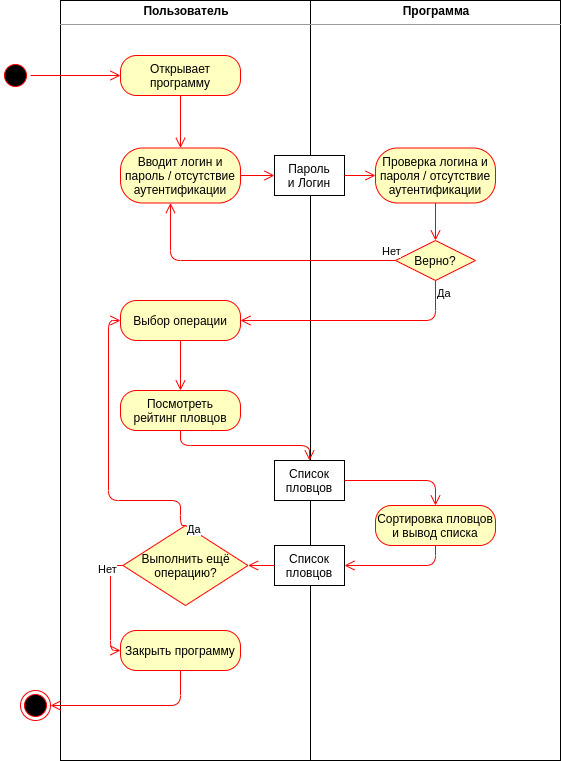

The diagram above was exported from draw.io. Its source (the exported page's mxGraphModel, read from the mxfile embedded in the PNG):
<mxGraphModel dx="1355" dy="825" grid="1" gridSize="10" guides="1" tooltips="1" connect="1" arrows="1" fold="1" page="1" pageScale="1" pageWidth="827" pageHeight="1169" math="0" shadow="0">
  <root>
    <mxCell id="ed-Ad482ivg5RL-96Tdc-0" />
    <mxCell id="ed-Ad482ivg5RL-96Tdc-1" parent="ed-Ad482ivg5RL-96Tdc-0" />
    <mxCell id="-QjhwBgp3-i3wKlX0qJJ-31" value="&lt;p style=&quot;margin: 0px ; margin-top: 4px ; text-align: center&quot;&gt;&lt;b&gt;Пользователь&lt;/b&gt;&lt;/p&gt;&lt;hr size=&quot;1&quot;&gt;&lt;div style=&quot;height: 2px&quot;&gt;&lt;/div&gt;" style="verticalAlign=top;align=left;overflow=fill;fontSize=12;fontFamily=Helvetica;html=1;" vertex="1" parent="ed-Ad482ivg5RL-96Tdc-1">
      <mxGeometry x="110" y="50" width="250" height="760" as="geometry" />
    </mxCell>
    <mxCell id="-QjhwBgp3-i3wKlX0qJJ-32" value="&lt;p style=&quot;margin: 0px ; margin-top: 4px ; text-align: center&quot;&gt;&lt;b&gt;Программа&lt;/b&gt;&lt;/p&gt;&lt;hr size=&quot;1&quot;&gt;&lt;div style=&quot;height: 2px&quot;&gt;&lt;/div&gt;" style="verticalAlign=top;align=left;overflow=fill;fontSize=12;fontFamily=Helvetica;html=1;" vertex="1" parent="ed-Ad482ivg5RL-96Tdc-1">
      <mxGeometry x="360" y="50" width="250" height="760" as="geometry" />
    </mxCell>
    <mxCell id="-QjhwBgp3-i3wKlX0qJJ-33" value="" style="ellipse;html=1;shape=startState;fillColor=#000000;strokeColor=#ff0000;" vertex="1" parent="ed-Ad482ivg5RL-96Tdc-1">
      <mxGeometry x="50" y="110" width="30" height="30" as="geometry" />
    </mxCell>
    <mxCell id="-QjhwBgp3-i3wKlX0qJJ-34" value="" style="edgeStyle=orthogonalEdgeStyle;html=1;verticalAlign=bottom;endArrow=open;endSize=8;strokeColor=#ff0000;" edge="1" parent="ed-Ad482ivg5RL-96Tdc-1" source="-QjhwBgp3-i3wKlX0qJJ-33" target="-QjhwBgp3-i3wKlX0qJJ-35">
      <mxGeometry relative="1" as="geometry">
        <mxPoint x="65" y="190" as="targetPoint" />
      </mxGeometry>
    </mxCell>
    <mxCell id="-QjhwBgp3-i3wKlX0qJJ-35" value="Открывает программу" style="rounded=1;whiteSpace=wrap;html=1;arcSize=40;fontColor=#000000;fillColor=#ffffc0;strokeColor=#ff0000;" vertex="1" parent="ed-Ad482ivg5RL-96Tdc-1">
      <mxGeometry x="170" y="105" width="120" height="40" as="geometry" />
    </mxCell>
    <mxCell id="-QjhwBgp3-i3wKlX0qJJ-36" value="" style="edgeStyle=orthogonalEdgeStyle;html=1;verticalAlign=bottom;endArrow=open;endSize=8;strokeColor=#ff0000;entryX=0.5;entryY=0;entryDx=0;entryDy=0;" edge="1" parent="ed-Ad482ivg5RL-96Tdc-1" source="-QjhwBgp3-i3wKlX0qJJ-35" target="-QjhwBgp3-i3wKlX0qJJ-37">
      <mxGeometry relative="1" as="geometry">
        <mxPoint x="220" y="205" as="targetPoint" />
      </mxGeometry>
    </mxCell>
    <mxCell id="-QjhwBgp3-i3wKlX0qJJ-37" value="Вводит логин и пароль / отсутствие аутентификации" style="rounded=1;whiteSpace=wrap;html=1;arcSize=40;fontColor=#000000;fillColor=#ffffc0;strokeColor=#ff0000;" vertex="1" parent="ed-Ad482ivg5RL-96Tdc-1">
      <mxGeometry x="170" y="197.5" width="120" height="55" as="geometry" />
    </mxCell>
    <mxCell id="-QjhwBgp3-i3wKlX0qJJ-38" value="" style="edgeStyle=orthogonalEdgeStyle;html=1;verticalAlign=bottom;endArrow=open;endSize=8;strokeColor=#ff0000;entryX=0;entryY=0.5;entryDx=0;entryDy=0;" edge="1" parent="ed-Ad482ivg5RL-96Tdc-1" source="-QjhwBgp3-i3wKlX0qJJ-37" target="-QjhwBgp3-i3wKlX0qJJ-60">
      <mxGeometry relative="1" as="geometry">
        <mxPoint x="220" y="305" as="targetPoint" />
      </mxGeometry>
    </mxCell>
    <mxCell id="-QjhwBgp3-i3wKlX0qJJ-39" value="Верно?" style="rhombus;whiteSpace=wrap;html=1;fillColor=#ffffc0;strokeColor=#ff0000;" vertex="1" parent="ed-Ad482ivg5RL-96Tdc-1">
      <mxGeometry x="445" y="290" width="80" height="40" as="geometry" />
    </mxCell>
    <mxCell id="-QjhwBgp3-i3wKlX0qJJ-40" value="Нет" style="edgeStyle=orthogonalEdgeStyle;html=1;align=left;verticalAlign=bottom;endArrow=open;endSize=8;strokeColor=#ff0000;" edge="1" parent="ed-Ad482ivg5RL-96Tdc-1" source="-QjhwBgp3-i3wKlX0qJJ-39" target="-QjhwBgp3-i3wKlX0qJJ-37">
      <mxGeometry x="-0.8966" relative="1" as="geometry">
        <mxPoint x="610" y="310" as="targetPoint" />
        <Array as="points">
          <mxPoint x="220" y="310" />
        </Array>
        <mxPoint as="offset" />
      </mxGeometry>
    </mxCell>
    <mxCell id="-QjhwBgp3-i3wKlX0qJJ-41" value="Да" style="edgeStyle=orthogonalEdgeStyle;html=1;align=left;verticalAlign=top;endArrow=open;endSize=8;strokeColor=#ff0000;entryX=1;entryY=0.5;entryDx=0;entryDy=0;exitX=0.5;exitY=1;exitDx=0;exitDy=0;" edge="1" parent="ed-Ad482ivg5RL-96Tdc-1" source="-QjhwBgp3-i3wKlX0qJJ-39" target="-QjhwBgp3-i3wKlX0qJJ-44">
      <mxGeometry x="-1" relative="1" as="geometry">
        <mxPoint x="470" y="390" as="targetPoint" />
      </mxGeometry>
    </mxCell>
    <mxCell id="-QjhwBgp3-i3wKlX0qJJ-42" value="Проверка логина и пароля / отсутствие аутентификации" style="rounded=1;whiteSpace=wrap;html=1;arcSize=40;fontColor=#000000;fillColor=#ffffc0;strokeColor=#ff0000;" vertex="1" parent="ed-Ad482ivg5RL-96Tdc-1">
      <mxGeometry x="425" y="197.5" width="120" height="55" as="geometry" />
    </mxCell>
    <mxCell id="-QjhwBgp3-i3wKlX0qJJ-43" value="" style="edgeStyle=orthogonalEdgeStyle;html=1;verticalAlign=bottom;endArrow=open;endSize=8;strokeColor=#ff0000;exitX=0.5;exitY=1;exitDx=0;exitDy=0;" edge="1" parent="ed-Ad482ivg5RL-96Tdc-1" source="-QjhwBgp3-i3wKlX0qJJ-42" target="-QjhwBgp3-i3wKlX0qJJ-39">
      <mxGeometry relative="1" as="geometry">
        <mxPoint x="557.5" y="270" as="targetPoint" />
        <mxPoint x="412.5" y="270" as="sourcePoint" />
      </mxGeometry>
    </mxCell>
    <mxCell id="-QjhwBgp3-i3wKlX0qJJ-44" value="Выбор операции" style="rounded=1;whiteSpace=wrap;html=1;arcSize=40;fontColor=#000000;fillColor=#ffffc0;strokeColor=#ff0000;" vertex="1" parent="ed-Ad482ivg5RL-96Tdc-1">
      <mxGeometry x="170" y="350" width="120" height="40" as="geometry" />
    </mxCell>
    <mxCell id="-QjhwBgp3-i3wKlX0qJJ-45" value="" style="edgeStyle=orthogonalEdgeStyle;html=1;verticalAlign=bottom;endArrow=open;endSize=8;strokeColor=#ff0000;" edge="1" parent="ed-Ad482ivg5RL-96Tdc-1" source="-QjhwBgp3-i3wKlX0qJJ-44" target="-QjhwBgp3-i3wKlX0qJJ-46">
      <mxGeometry relative="1" as="geometry">
        <mxPoint x="230" y="420" as="targetPoint" />
        <mxPoint x="290" y="235" as="sourcePoint" />
      </mxGeometry>
    </mxCell>
    <mxCell id="-QjhwBgp3-i3wKlX0qJJ-46" value="Посмотреть&lt;br&gt;рейтинг пловцов" style="rounded=1;whiteSpace=wrap;html=1;arcSize=40;fontColor=#000000;fillColor=#ffffc0;strokeColor=#ff0000;" vertex="1" parent="ed-Ad482ivg5RL-96Tdc-1">
      <mxGeometry x="170" y="440" width="120" height="40" as="geometry" />
    </mxCell>
    <mxCell id="-QjhwBgp3-i3wKlX0qJJ-47" value="Список&lt;br&gt;пловцов" style="rounded=0;whiteSpace=wrap;html=1;" vertex="1" parent="ed-Ad482ivg5RL-96Tdc-1">
      <mxGeometry x="324" y="510" width="70" height="40" as="geometry" />
    </mxCell>
    <mxCell id="-QjhwBgp3-i3wKlX0qJJ-48" value="Сортировка пловцов&lt;br&gt;и вывод списка" style="rounded=1;whiteSpace=wrap;html=1;arcSize=40;fontColor=#000000;fillColor=#ffffc0;strokeColor=#ff0000;" vertex="1" parent="ed-Ad482ivg5RL-96Tdc-1">
      <mxGeometry x="425" y="555" width="120" height="40" as="geometry" />
    </mxCell>
    <mxCell id="-QjhwBgp3-i3wKlX0qJJ-49" value="" style="edgeStyle=orthogonalEdgeStyle;html=1;verticalAlign=bottom;endArrow=open;endSize=8;strokeColor=#ff0000;exitX=1;exitY=0.5;exitDx=0;exitDy=0;entryX=0.5;entryY=0;entryDx=0;entryDy=0;" edge="1" parent="ed-Ad482ivg5RL-96Tdc-1" source="-QjhwBgp3-i3wKlX0qJJ-47" target="-QjhwBgp3-i3wKlX0qJJ-48">
      <mxGeometry relative="1" as="geometry">
        <mxPoint x="334" y="649.9999999999998" as="targetPoint" />
        <mxPoint x="390" y="640" as="sourcePoint" />
      </mxGeometry>
    </mxCell>
    <mxCell id="-QjhwBgp3-i3wKlX0qJJ-50" value="" style="edgeStyle=orthogonalEdgeStyle;html=1;verticalAlign=bottom;endArrow=open;endSize=8;strokeColor=#ff0000;exitX=0.5;exitY=1;exitDx=0;exitDy=0;" edge="1" parent="ed-Ad482ivg5RL-96Tdc-1" source="-QjhwBgp3-i3wKlX0qJJ-46" target="-QjhwBgp3-i3wKlX0qJJ-47">
      <mxGeometry relative="1" as="geometry">
        <mxPoint x="230" y="700" as="targetPoint" />
        <mxPoint x="299.9999999999998" y="659.9999999999998" as="sourcePoint" />
      </mxGeometry>
    </mxCell>
    <mxCell id="-QjhwBgp3-i3wKlX0qJJ-51" value="Список пловцов" style="rounded=0;whiteSpace=wrap;html=1;" vertex="1" parent="ed-Ad482ivg5RL-96Tdc-1">
      <mxGeometry x="324" y="595" width="70" height="40" as="geometry" />
    </mxCell>
    <mxCell id="-QjhwBgp3-i3wKlX0qJJ-52" value="" style="edgeStyle=orthogonalEdgeStyle;html=1;verticalAlign=bottom;endArrow=open;endSize=8;strokeColor=#ff0000;exitX=0.5;exitY=1;exitDx=0;exitDy=0;entryX=1;entryY=0.5;entryDx=0;entryDy=0;" edge="1" parent="ed-Ad482ivg5RL-96Tdc-1" source="-QjhwBgp3-i3wKlX0qJJ-48" target="-QjhwBgp3-i3wKlX0qJJ-51">
      <mxGeometry relative="1" as="geometry">
        <mxPoint x="450" y="649.9999999999998" as="targetPoint" />
        <mxPoint x="400" y="649.9999999999998" as="sourcePoint" />
      </mxGeometry>
    </mxCell>
    <mxCell id="-QjhwBgp3-i3wKlX0qJJ-53" value="" style="edgeStyle=orthogonalEdgeStyle;html=1;verticalAlign=bottom;endArrow=open;endSize=8;strokeColor=#ff0000;entryX=1;entryY=0.5;entryDx=0;entryDy=0;" edge="1" parent="ed-Ad482ivg5RL-96Tdc-1" source="-QjhwBgp3-i3wKlX0qJJ-51" target="-QjhwBgp3-i3wKlX0qJJ-54">
      <mxGeometry relative="1" as="geometry">
        <mxPoint x="279.9999999999998" y="739.9999999999998" as="targetPoint" />
        <mxPoint x="366" y="799.9999999999998" as="sourcePoint" />
      </mxGeometry>
    </mxCell>
    <mxCell id="-QjhwBgp3-i3wKlX0qJJ-54" value="Выполнить ещё операцию?" style="rhombus;whiteSpace=wrap;html=1;fillColor=#ffffc0;strokeColor=#ff0000;" vertex="1" parent="ed-Ad482ivg5RL-96Tdc-1">
      <mxGeometry x="172.5" y="575" width="125" height="80" as="geometry" />
    </mxCell>
    <mxCell id="-QjhwBgp3-i3wKlX0qJJ-55" value="Нет" style="edgeStyle=orthogonalEdgeStyle;html=1;align=left;verticalAlign=bottom;endArrow=open;endSize=8;strokeColor=#ff0000;exitX=0;exitY=0.5;exitDx=0;exitDy=0;entryX=0;entryY=0.5;entryDx=0;entryDy=0;" edge="1" parent="ed-Ad482ivg5RL-96Tdc-1" source="-QjhwBgp3-i3wKlX0qJJ-54" target="-QjhwBgp3-i3wKlX0qJJ-57">
      <mxGeometry x="-0.9693" y="13" relative="1" as="geometry">
        <mxPoint x="325" y="850" as="targetPoint" />
        <mxPoint x="-25" as="offset" />
      </mxGeometry>
    </mxCell>
    <mxCell id="-QjhwBgp3-i3wKlX0qJJ-56" value="Да" style="edgeStyle=orthogonalEdgeStyle;html=1;align=left;verticalAlign=top;endArrow=open;endSize=8;strokeColor=#ff0000;entryX=0;entryY=0.5;entryDx=0;entryDy=0;exitX=0.5;exitY=0;exitDx=0;exitDy=0;" edge="1" parent="ed-Ad482ivg5RL-96Tdc-1" source="-QjhwBgp3-i3wKlX0qJJ-54" target="-QjhwBgp3-i3wKlX0qJJ-44">
      <mxGeometry x="-0.9055" y="-5" relative="1" as="geometry">
        <mxPoint x="185" y="930" as="targetPoint" />
        <Array as="points">
          <mxPoint x="230" y="575" />
          <mxPoint x="230" y="550" />
          <mxPoint x="158" y="550" />
          <mxPoint x="158" y="370" />
        </Array>
        <mxPoint as="offset" />
      </mxGeometry>
    </mxCell>
    <mxCell id="-QjhwBgp3-i3wKlX0qJJ-57" value="Закрыть программу" style="rounded=1;whiteSpace=wrap;html=1;arcSize=40;fontColor=#000000;fillColor=#ffffc0;strokeColor=#ff0000;" vertex="1" parent="ed-Ad482ivg5RL-96Tdc-1">
      <mxGeometry x="170" y="680" width="120" height="40" as="geometry" />
    </mxCell>
    <mxCell id="-QjhwBgp3-i3wKlX0qJJ-58" value="" style="ellipse;html=1;shape=endState;fillColor=#000000;strokeColor=#ff0000;" vertex="1" parent="ed-Ad482ivg5RL-96Tdc-1">
      <mxGeometry x="70" y="740" width="30" height="30" as="geometry" />
    </mxCell>
    <mxCell id="-QjhwBgp3-i3wKlX0qJJ-59" value="" style="edgeStyle=orthogonalEdgeStyle;html=1;verticalAlign=bottom;endArrow=open;endSize=8;strokeColor=#ff0000;exitX=0.5;exitY=1;exitDx=0;exitDy=0;entryX=1;entryY=0.5;entryDx=0;entryDy=0;" edge="1" parent="ed-Ad482ivg5RL-96Tdc-1" source="-QjhwBgp3-i3wKlX0qJJ-57" target="-QjhwBgp3-i3wKlX0qJJ-58">
      <mxGeometry relative="1" as="geometry">
        <mxPoint x="404" y="750" as="targetPoint" />
        <mxPoint x="510" y="670" as="sourcePoint" />
      </mxGeometry>
    </mxCell>
    <mxCell id="-QjhwBgp3-i3wKlX0qJJ-60" value="Пароль&lt;br&gt;и Логин" style="rounded=0;whiteSpace=wrap;html=1;" vertex="1" parent="ed-Ad482ivg5RL-96Tdc-1">
      <mxGeometry x="324" y="205" width="70" height="40" as="geometry" />
    </mxCell>
    <mxCell id="-QjhwBgp3-i3wKlX0qJJ-61" value="" style="edgeStyle=orthogonalEdgeStyle;html=1;verticalAlign=bottom;endArrow=open;endSize=8;strokeColor=#ff0000;entryX=0;entryY=0.5;entryDx=0;entryDy=0;exitX=1;exitY=0.5;exitDx=0;exitDy=0;" edge="1" parent="ed-Ad482ivg5RL-96Tdc-1" source="-QjhwBgp3-i3wKlX0qJJ-60" target="-QjhwBgp3-i3wKlX0qJJ-42">
      <mxGeometry relative="1" as="geometry">
        <mxPoint x="334" y="235" as="targetPoint" />
        <mxPoint x="290" y="235" as="sourcePoint" />
      </mxGeometry>
    </mxCell>
  </root>
</mxGraphModel>